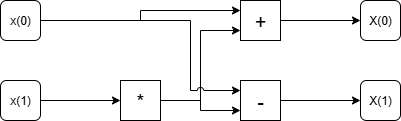

The diagram above was exported from draw.io. Its source (the exported page's mxGraphModel, read from the mxfile embedded in the PNG):
<mxGraphModel dx="2058" dy="1116" grid="1" gridSize="10" guides="1" tooltips="1" connect="1" arrows="1" fold="1" page="1" pageScale="1" pageWidth="850" pageHeight="1100" math="0" shadow="0">
  <root>
    <mxCell id="0" />
    <mxCell id="1" parent="0" />
    <mxCell id="AnXupjsSN-U4BkDrlMWg-15" style="edgeStyle=orthogonalEdgeStyle;rounded=0;orthogonalLoop=1;jettySize=auto;html=1;" edge="1" parent="1" source="AnXupjsSN-U4BkDrlMWg-1" target="AnXupjsSN-U4BkDrlMWg-7">
      <mxGeometry relative="1" as="geometry" />
    </mxCell>
    <mxCell id="AnXupjsSN-U4BkDrlMWg-1" value="&lt;font style=&quot;font-size: 20px;&quot;&gt;+&lt;/font&gt;" style="rounded=0;whiteSpace=wrap;html=1;" vertex="1" parent="1">
      <mxGeometry x="320" y="200" width="40" height="40" as="geometry" />
    </mxCell>
    <mxCell id="AnXupjsSN-U4BkDrlMWg-17" style="edgeStyle=orthogonalEdgeStyle;rounded=0;orthogonalLoop=1;jettySize=auto;html=1;" edge="1" parent="1" source="AnXupjsSN-U4BkDrlMWg-2" target="AnXupjsSN-U4BkDrlMWg-8">
      <mxGeometry relative="1" as="geometry" />
    </mxCell>
    <mxCell id="AnXupjsSN-U4BkDrlMWg-2" value="&lt;font style=&quot;font-size: 20px;&quot;&gt;-&lt;/font&gt;" style="rounded=0;whiteSpace=wrap;html=1;" vertex="1" parent="1">
      <mxGeometry x="320" y="280" width="40" height="40" as="geometry" />
    </mxCell>
    <mxCell id="AnXupjsSN-U4BkDrlMWg-11" style="edgeStyle=orthogonalEdgeStyle;rounded=0;orthogonalLoop=1;jettySize=auto;html=1;entryX=0;entryY=0.75;entryDx=0;entryDy=0;" edge="1" parent="1" source="AnXupjsSN-U4BkDrlMWg-3" target="AnXupjsSN-U4BkDrlMWg-1">
      <mxGeometry relative="1" as="geometry" />
    </mxCell>
    <mxCell id="AnXupjsSN-U4BkDrlMWg-12" style="edgeStyle=orthogonalEdgeStyle;rounded=0;orthogonalLoop=1;jettySize=auto;html=1;entryX=0;entryY=0.75;entryDx=0;entryDy=0;" edge="1" parent="1" source="AnXupjsSN-U4BkDrlMWg-3" target="AnXupjsSN-U4BkDrlMWg-2">
      <mxGeometry relative="1" as="geometry" />
    </mxCell>
    <mxCell id="AnXupjsSN-U4BkDrlMWg-3" value="&lt;font style=&quot;font-size: 20px;&quot;&gt;*&lt;/font&gt;" style="rounded=0;whiteSpace=wrap;html=1;" vertex="1" parent="1">
      <mxGeometry x="200" y="280" width="40" height="40" as="geometry" />
    </mxCell>
    <mxCell id="AnXupjsSN-U4BkDrlMWg-13" style="edgeStyle=orthogonalEdgeStyle;rounded=0;orthogonalLoop=1;jettySize=auto;html=1;entryX=0;entryY=0.25;entryDx=0;entryDy=0;" edge="1" parent="1" source="AnXupjsSN-U4BkDrlMWg-5" target="AnXupjsSN-U4BkDrlMWg-1">
      <mxGeometry relative="1" as="geometry" />
    </mxCell>
    <mxCell id="AnXupjsSN-U4BkDrlMWg-14" style="edgeStyle=orthogonalEdgeStyle;rounded=0;orthogonalLoop=1;jettySize=auto;html=1;entryX=0;entryY=0.25;entryDx=0;entryDy=0;jumpStyle=arc;" edge="1" parent="1" source="AnXupjsSN-U4BkDrlMWg-5" target="AnXupjsSN-U4BkDrlMWg-2">
      <mxGeometry relative="1" as="geometry">
        <Array as="points">
          <mxPoint x="270" y="220" />
          <mxPoint x="270" y="290" />
        </Array>
      </mxGeometry>
    </mxCell>
    <mxCell id="AnXupjsSN-U4BkDrlMWg-5" value="x(0)" style="rounded=1;whiteSpace=wrap;html=1;" vertex="1" parent="1">
      <mxGeometry x="80" y="200" width="40" height="40" as="geometry" />
    </mxCell>
    <mxCell id="AnXupjsSN-U4BkDrlMWg-9" style="edgeStyle=orthogonalEdgeStyle;rounded=0;orthogonalLoop=1;jettySize=auto;html=1;entryX=0;entryY=0.5;entryDx=0;entryDy=0;" edge="1" parent="1" source="AnXupjsSN-U4BkDrlMWg-6" target="AnXupjsSN-U4BkDrlMWg-3">
      <mxGeometry relative="1" as="geometry" />
    </mxCell>
    <mxCell id="AnXupjsSN-U4BkDrlMWg-6" value="x(1)" style="rounded=1;whiteSpace=wrap;html=1;" vertex="1" parent="1">
      <mxGeometry x="80" y="280" width="40" height="40" as="geometry" />
    </mxCell>
    <mxCell id="AnXupjsSN-U4BkDrlMWg-7" value="X(0)" style="rounded=1;whiteSpace=wrap;html=1;" vertex="1" parent="1">
      <mxGeometry x="440" y="200" width="40" height="40" as="geometry" />
    </mxCell>
    <mxCell id="AnXupjsSN-U4BkDrlMWg-8" value="X(1)" style="rounded=1;whiteSpace=wrap;html=1;" vertex="1" parent="1">
      <mxGeometry x="440" y="280" width="40" height="40" as="geometry" />
    </mxCell>
  </root>
</mxGraphModel>